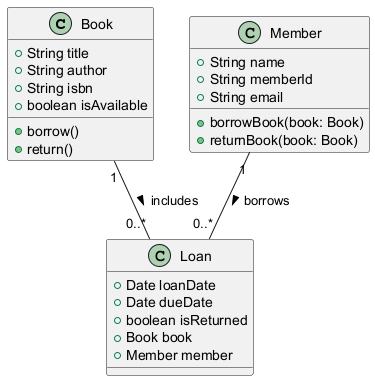

The diagram above was rendered by PlantUML. Its source (embedded in the PNG):
@startuml
class Book {
    +String title
    +String author
    +String isbn
    +boolean isAvailable
    +borrow()
    +return()
}

class Member {
    +String name
    +String memberId
    +String email
    +borrowBook(book: Book)
    +returnBook(book: Book)
}

class Loan {
    +Date loanDate
    +Date dueDate
    +boolean isReturned
    +Book book
    +Member member
}

Member "1" -- "0..*" Loan : borrows >
Book "1" -- "0..*" Loan : includes >
@enduml